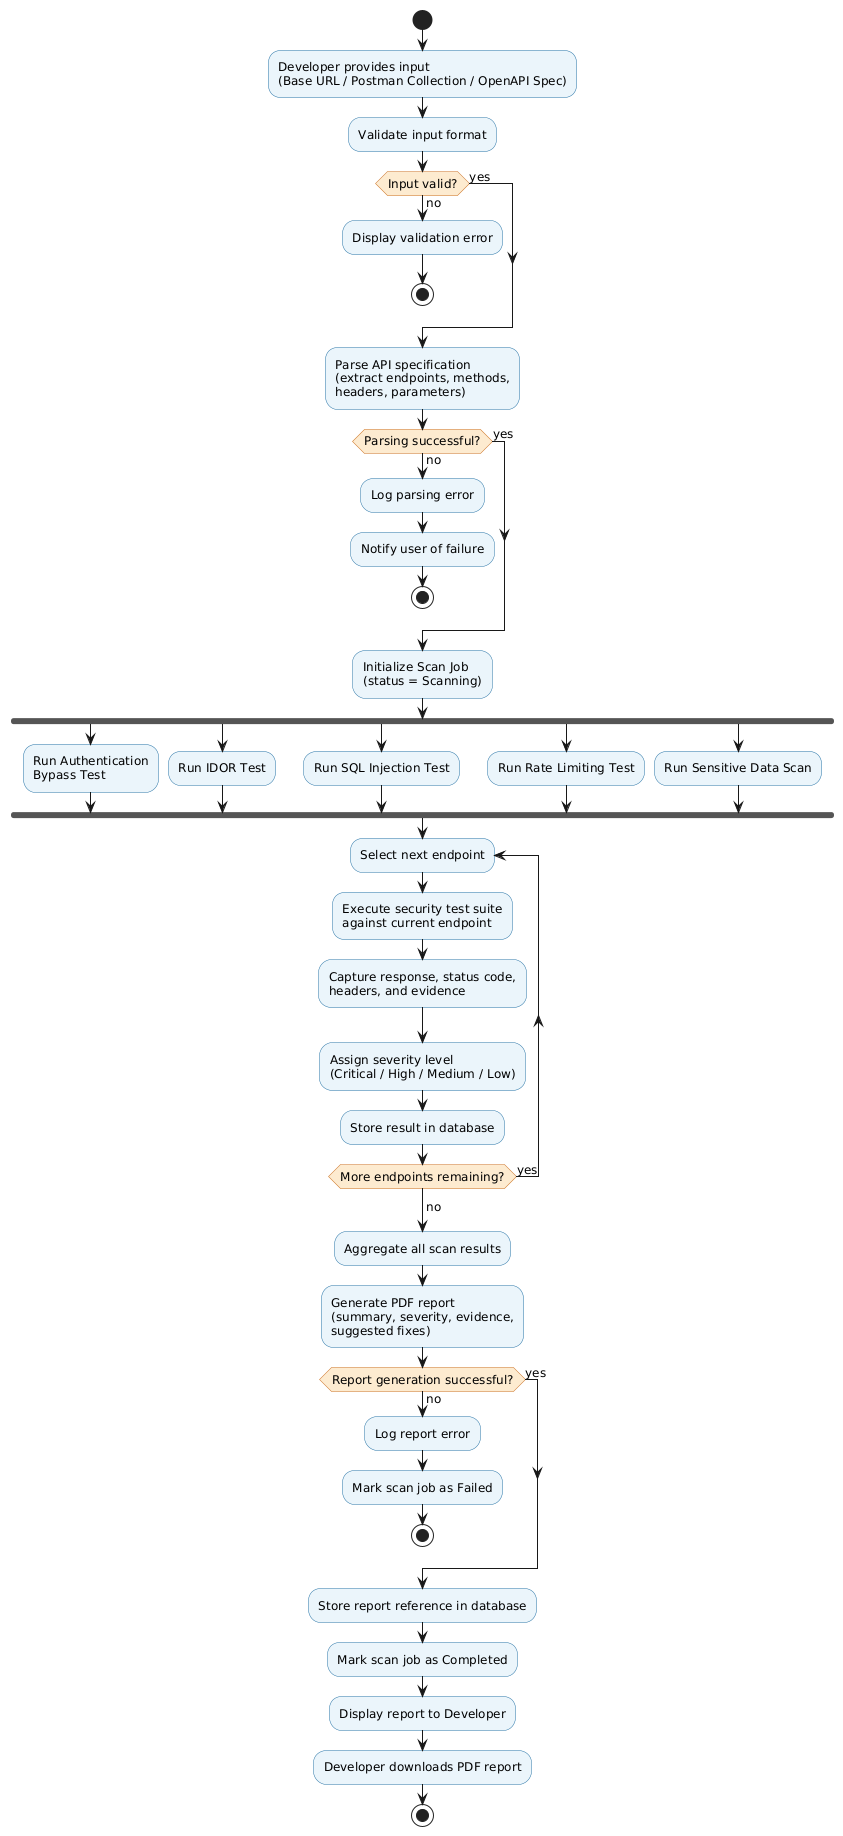

The diagram above was rendered by PlantUML. Its source (embedded in the PNG):
@startuml Activity_Diagram
skinparam backgroundColor #FFFFFF
skinparam defaultFontName Arial
skinparam defaultFontSize 12
skinparam activity {
  BackgroundColor #EBF5FB
  BorderColor #2874A6
  DiamondBackgroundColor #FDEBD0
  DiamondBorderColor #CA6F1E
}

start
:Developer provides input\n(Base URL / Postman Collection / OpenAPI Spec);
:Validate input format;

if (Input valid?) then (no)
  :Display validation error;
  stop
else (yes)
endif

:Parse API specification\n(extract endpoints, methods,\nheaders, parameters);

if (Parsing successful?) then (no)
  :Log parsing error;
  :Notify user of failure;
  stop
else (yes)
endif

:Initialize Scan Job\n(status = Scanning);

fork
  :Run Authentication\nBypass Test;
fork again
  :Run IDOR Test;
fork again
  :Run SQL Injection Test;
fork again
  :Run Rate Limiting Test;
fork again
  :Run Sensitive Data Scan;
end fork

repeat :Select next endpoint;
  :Execute security test suite\nagainst current endpoint;
  :Capture response, status code,\nheaders, and evidence;
  :Assign severity level\n(Critical / High / Medium / Low);
  :Store result in database;
repeat while (More endpoints remaining?) is (yes)
->no;

:Aggregate all scan results;
:Generate PDF report\n(summary, severity, evidence,\nsuggested fixes);

if (Report generation successful?) then (no)
  :Log report error;
  :Mark scan job as Failed;
  stop
else (yes)
endif

:Store report reference in database;
:Mark scan job as Completed;
:Display report to Developer;
:Developer downloads PDF report;

stop

@enduml